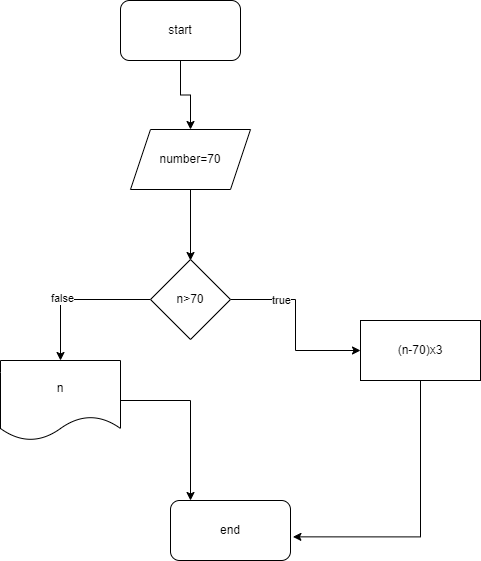

The diagram above was exported from draw.io. Its source (the exported page's mxGraphModel, read from the mxfile embedded in the PNG):
<mxGraphModel dx="944" dy="474" grid="1" gridSize="10" guides="1" tooltips="1" connect="1" arrows="1" fold="1" page="1" pageScale="1" pageWidth="850" pageHeight="1100" math="0" shadow="0">
  <root>
    <mxCell id="0" />
    <mxCell id="1" parent="0" />
    <mxCell id="0CdUlQWlHNAHXIvyXPEa-3" value="" style="edgeStyle=orthogonalEdgeStyle;rounded=0;orthogonalLoop=1;jettySize=auto;html=1;" edge="1" parent="1" source="0CdUlQWlHNAHXIvyXPEa-1" target="0CdUlQWlHNAHXIvyXPEa-2">
      <mxGeometry relative="1" as="geometry" />
    </mxCell>
    <mxCell id="0CdUlQWlHNAHXIvyXPEa-1" value="start" style="rounded=1;whiteSpace=wrap;html=1;" vertex="1" parent="1">
      <mxGeometry x="280" y="30" width="120" height="60" as="geometry" />
    </mxCell>
    <mxCell id="0CdUlQWlHNAHXIvyXPEa-18" value="" style="edgeStyle=orthogonalEdgeStyle;rounded=0;orthogonalLoop=1;jettySize=auto;html=1;" edge="1" parent="1" source="0CdUlQWlHNAHXIvyXPEa-2">
      <mxGeometry relative="1" as="geometry">
        <mxPoint x="350" y="290" as="targetPoint" />
      </mxGeometry>
    </mxCell>
    <mxCell id="0CdUlQWlHNAHXIvyXPEa-2" value="number=70" style="shape=parallelogram;perimeter=parallelogramPerimeter;whiteSpace=wrap;html=1;fixedSize=1;" vertex="1" parent="1">
      <mxGeometry x="290" y="159" width="120" height="60" as="geometry" />
    </mxCell>
    <mxCell id="0CdUlQWlHNAHXIvyXPEa-21" value="" style="edgeStyle=orthogonalEdgeStyle;rounded=0;orthogonalLoop=1;jettySize=auto;html=1;" edge="1" parent="1" source="0CdUlQWlHNAHXIvyXPEa-19" target="0CdUlQWlHNAHXIvyXPEa-20">
      <mxGeometry relative="1" as="geometry" />
    </mxCell>
    <mxCell id="0CdUlQWlHNAHXIvyXPEa-27" value="true" style="edgeLabel;html=1;align=center;verticalAlign=middle;resizable=0;points=[];" vertex="1" connectable="0" parent="0CdUlQWlHNAHXIvyXPEa-21">
      <mxGeometry x="-0.4475" relative="1" as="geometry">
        <mxPoint as="offset" />
      </mxGeometry>
    </mxCell>
    <mxCell id="0CdUlQWlHNAHXIvyXPEa-26" value="" style="edgeStyle=orthogonalEdgeStyle;rounded=0;orthogonalLoop=1;jettySize=auto;html=1;" edge="1" parent="1" source="0CdUlQWlHNAHXIvyXPEa-19" target="0CdUlQWlHNAHXIvyXPEa-25">
      <mxGeometry relative="1" as="geometry" />
    </mxCell>
    <mxCell id="0CdUlQWlHNAHXIvyXPEa-28" value="false" style="edgeLabel;html=1;align=center;verticalAlign=middle;resizable=0;points=[];" vertex="1" connectable="0" parent="0CdUlQWlHNAHXIvyXPEa-26">
      <mxGeometry x="0.18" y="-2" relative="1" as="geometry">
        <mxPoint as="offset" />
      </mxGeometry>
    </mxCell>
    <mxCell id="0CdUlQWlHNAHXIvyXPEa-19" value="n&amp;gt;70" style="rhombus;whiteSpace=wrap;html=1;" vertex="1" parent="1">
      <mxGeometry x="310" y="289" width="80" height="80" as="geometry" />
    </mxCell>
    <mxCell id="0CdUlQWlHNAHXIvyXPEa-32" style="edgeStyle=orthogonalEdgeStyle;rounded=0;orthogonalLoop=1;jettySize=auto;html=1;entryX=1.02;entryY=0.606;entryDx=0;entryDy=0;entryPerimeter=0;" edge="1" parent="1" source="0CdUlQWlHNAHXIvyXPEa-20" target="0CdUlQWlHNAHXIvyXPEa-31">
      <mxGeometry relative="1" as="geometry">
        <Array as="points">
          <mxPoint x="580" y="566" />
        </Array>
      </mxGeometry>
    </mxCell>
    <mxCell id="0CdUlQWlHNAHXIvyXPEa-20" value="(n-70)x3" style="whiteSpace=wrap;html=1;" vertex="1" parent="1">
      <mxGeometry x="520" y="350" width="120" height="60" as="geometry" />
    </mxCell>
    <mxCell id="0CdUlQWlHNAHXIvyXPEa-30" value="" style="edgeStyle=orthogonalEdgeStyle;rounded=0;orthogonalLoop=1;jettySize=auto;html=1;" edge="1" parent="1" source="0CdUlQWlHNAHXIvyXPEa-25">
      <mxGeometry relative="1" as="geometry">
        <mxPoint x="350" y="530" as="targetPoint" />
      </mxGeometry>
    </mxCell>
    <mxCell id="0CdUlQWlHNAHXIvyXPEa-25" value="n" style="shape=document;whiteSpace=wrap;html=1;boundedLbl=1;" vertex="1" parent="1">
      <mxGeometry x="160" y="390" width="120" height="80" as="geometry" />
    </mxCell>
    <mxCell id="0CdUlQWlHNAHXIvyXPEa-31" value="end" style="rounded=1;whiteSpace=wrap;html=1;" vertex="1" parent="1">
      <mxGeometry x="330" y="530" width="120" height="60" as="geometry" />
    </mxCell>
  </root>
</mxGraphModel>